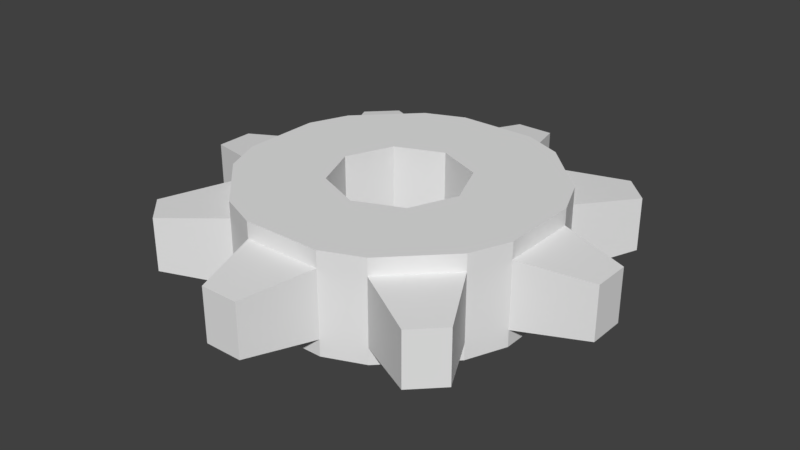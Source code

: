 # Source: Gear_8.blend  (saved by Blender 2.77.0; exported with 4.5.12 LTS)
import bpy
from mathutils import Matrix  # noqa: F401  (used for matrix-valued properties, if any)

bpy.ops.wm.read_factory_settings(use_empty=True)
scene = bpy.context.scene
scene.name = 'Scene'

# ---- collections
col_collection_1 = bpy.data.collections.new('Collection 1'); scene.collection.children.link(col_collection_1)

# ---- world
world_world = bpy.data.worlds.new('World'); scene.world = world_world
world_world.color = (0.05088, 0.05088, 0.05088)
world_world.use_sun_shadow = False
world_world.sun_shadow_jitter_overblur = 0.0
world_world.cycles.sampling_method = 'MANUAL'

# ---- meshes
me_cylinder_001 = bpy.data.meshes.new('Cylinder.001')
me_cylinder_001.from_pydata([(-0.4024, 0.2357, -0.15), (-0.2357, 0.4024, -0.15), (0.4024, -0.2357, -0.15), (0.2357, -0.4024, -0.15), (0.4512, -0.1179, 0.15), (0.4512, 0.1179, 0.15), (0.4512, 0.1179, -0.15), (0.4512, -0.1179, -0.15), (0.1179, 0.4512, 0.15), (-0.1179, 0.4512, 0.15), (-0.2357, -0.4024, 0.15), (-0.4024, -0.2357, 0.15), (-0.2357, 0.4024, 0.15), (-0.4024, 0.2357, 0.15), (0.2357, -0.4024, 0.15), (0.4024, -0.2357, 0.15), (0.1179, 0.4512, -0.1), (0.2357, 0.4024, -0.1), (0.2357, 0.4024, 0.1), (0.1179, 0.4512, 0.1), (0.4024, 0.2357, -0.1), (0.4512, 0.1179, -0.1), (0.4512, 0.1179, 0.1), (0.4024, 0.2357, 0.1), (0.4512, -0.1179, -0.1), (0.4024, -0.2357, -0.1), (0.4024, -0.2357, 0.1), (0.4512, -0.1179, 0.1), (0.2357, -0.4024, -0.1), (0.1179, -0.4512, -0.1), (0.1179, -0.4512, 0.1), (0.2357, -0.4024, 0.1), (-0.1179, -0.4512, -0.1), (-0.2357, -0.4024, -0.1), (-0.2357, -0.4024, 0.1), (-0.1179, -0.4512, 0.1), (-0.4024, -0.2357, -0.1), (-0.4512, -0.1179, -0.1), (-0.4512, -0.1179, 0.1), (-0.4024, -0.2357, 0.1), (-0.4512, 0.1179, -0.1), (-0.4024, 0.2357, -0.1), (-0.4024, 0.2357, 0.1), (-0.4512, 0.1179, 0.1), (-0.2357, 0.4024, -0.1), (-0.1179, 0.4512, -0.1), (-0.1179, 0.4512, 0.1), (-0.2357, 0.4024, 0.1), (-0.05668, 0.6582, -0.08), (0.05668, 0.6582, -0.08), (0.05668, 0.6582, 0.08), (-0.05668, 0.6582, 0.08), (0.4253, 0.5055, -0.08), (0.5055, 0.4253, -0.08), (0.5055, 0.4253, 0.08), (0.4253, 0.5055, 0.08), (0.6582, 0.05668, -0.08), (0.6582, -0.05668, -0.08), (0.6582, -0.05668, 0.08), (0.6582, 0.05668, 0.08), (0.5055, -0.4253, -0.08), (0.4253, -0.5055, -0.08), (0.4253, -0.5055, 0.08), (0.5055, -0.4253, 0.08), (0.05668, -0.6582, -0.08), (-0.05668, -0.6582, -0.08), (-0.05668, -0.6582, 0.08), (0.05668, -0.6582, 0.08), (-0.4253, -0.5055, -0.08), (-0.5055, -0.4253, -0.08), (-0.5055, -0.4253, 0.08), (-0.4253, -0.5055, 0.08), (-0.6582, -0.05668, -0.08), (-0.6582, 0.05668, -0.08), (-0.6582, 0.05668, 0.08), (-0.6582, -0.05668, 0.08), (-0.5055, 0.4253, -0.08), (-0.4253, 0.5055, -0.08), (-0.4253, 0.5055, 0.08), (-0.5055, 0.4253, 0.08), (-0.2357, -0.4024, -0.15), (-0.4024, -0.2357, -0.15), (0.1179, 0.4512, -0.15), (-0.1179, 0.4512, -0.15), (-1.511e-08, 0.2, -0.15), (0.1414, 0.1414, -0.15), (0.1414, 0.1414, 0.15), (-1.511e-08, 0.2, 0.15), (0.2, -6.614e-09, -0.15), (0.2, -6.614e-09, 0.15), (0.1414, -0.1414, -0.15), (0.1414, -0.1414, 0.15), (-3.26e-08, -0.2, -0.15), (-3.26e-08, -0.2, 0.15), (-0.1414, -0.1414, -0.15), (-0.1414, -0.1414, 0.15), (-0.2, 4.514e-09, -0.15), (-0.2, 4.514e-09, 0.15), (-0.1414, 0.1414, -0.15), (-0.1414, 0.1414, 0.15), (-0.4512, 0.1179, 0.15), (-0.4512, -0.1179, 0.15), (0.2357, 0.4024, -0.15), (0.2357, 0.4024, 0.15), (0.4024, 0.2357, -0.15), (0.4024, 0.2357, 0.15), (0.1179, -0.4512, 0.15), (-0.1179, -0.4512, 0.15), (0.1179, -0.4512, -0.15), (-0.1179, -0.4512, -0.15), (-0.4512, -0.1179, -0.15), (-0.4512, 0.1179, -0.15)], [], [(53, 54, 23, 20), (57, 58, 27, 24), (61, 62, 31, 28), (65, 66, 35, 32), (69, 70, 39, 36), (73, 74, 43, 40), (38, 39, 11, 101), (77, 78, 47, 44), (33, 36, 81, 80), (41, 42, 79, 76), (24, 25, 2, 7), (17, 18, 55, 52), (41, 44, 1, 0), (36, 37, 110, 81), (25, 28, 3, 2), (44, 47, 46, 45), (37, 72, 73, 40), (40, 43, 42, 41), (33, 68, 69, 36), (36, 39, 38, 37), (22, 23, 105, 5), (32, 35, 34, 33), (88, 89, 86, 85), (28, 31, 30, 29), (29, 32, 109, 108), (24, 27, 26, 25), (17, 52, 53, 20), (20, 23, 22, 21), (45, 46, 51, 48), (16, 19, 18, 17), (27, 22, 5, 4), (33, 34, 71, 68), (29, 30, 67, 64), (34, 35, 107, 10), (25, 26, 63, 60), (21, 24, 7, 6), (21, 22, 59, 56), (20, 21, 6, 104), (37, 38, 75, 72), (84, 85, 86, 87), (37, 40, 111, 110), (19, 46, 9, 8), (46, 47, 12, 9), (39, 70, 71, 34), (32, 33, 80, 109), (39, 34, 10, 11), (18, 19, 8, 103), (98, 84, 87, 99), (23, 18, 103, 105), (48, 51, 50, 49), (54, 53, 52, 55), (58, 57, 56, 59), (62, 61, 60, 63), (66, 65, 64, 67), (70, 69, 68, 71), (74, 73, 72, 75), (78, 77, 76, 79), (49, 50, 19, 16), (48, 49, 16, 45), (77, 44, 41, 76), (47, 42, 13, 12), (64, 65, 32, 29), (61, 28, 25, 60), (56, 57, 24, 21), (44, 45, 83, 1), (59, 22, 27, 58), (55, 18, 23, 54), (51, 46, 19, 50), (78, 79, 42, 47), (74, 75, 38, 43), (30, 31, 14, 106), (67, 30, 35, 66), (63, 26, 31, 62), (13, 100, 97, 99), (83, 82, 84), (85, 104, 6, 88), (103, 86, 105), (12, 99, 87, 9), (101, 11, 95, 97), (100, 101, 97), (1, 98, 0), (108, 109, 92), (3, 90, 2), (6, 7, 88), (107, 93, 95, 10), (14, 91, 93, 106), (4, 89, 91, 15), (105, 86, 89, 5), (8, 87, 86, 103), (82, 102, 85, 84), (9, 87, 8), (83, 84, 98, 1), (12, 13, 99), (98, 96, 111, 0), (94, 81, 110, 96), (109, 80, 94, 92), (106, 93, 107), (108, 92, 90, 3), (15, 91, 14), (90, 88, 7, 2), (5, 89, 4), (96, 110, 111), (94, 80, 81), (85, 102, 104), (95, 11, 10), (90, 91, 89, 88), (43, 38, 101, 100), (45, 16, 82, 83), (26, 27, 4, 15), (40, 41, 0, 111), (90, 92, 93, 91), (35, 30, 106, 107), (28, 29, 108, 3), (42, 43, 100, 13), (92, 94, 95, 93), (17, 20, 104, 102), (16, 17, 102, 82), (31, 26, 15, 14), (96, 98, 99, 97), (96, 97, 95, 94)])
_uv = me_cylinder_001.uv_layers.new(name='UVMap')
_uv.uv.foreach_set('vector', [0.3686, 0.3918, 0.3686, 0.3918, 0.3686, 0.3918, 0.3686, 0.3918, 0.3686, 0.3918, 0.3686, 0.3918, 0.3686, 0.3918, 0.3686, 0.3918, 0.3686, 0.3918, 0.3686, 0.3918, 0.3686, 0.3918, 0.3686, 0.3918, 0.3686, 0.3918, 0.3686, 0.3918, 0.3686, 0.3918, 0.3686, 0.3918, 0.3686, 0.3918, 0.3686, 0.3918, 0.3686, 0.3918, 0.3686, 0.3918, 0.3686, 0.3918, 0.3686, 0.3918, 0.3686, 0.3918, 0.3686, 0.3918, 0.3425, 0.439, 0.3425, 0.439, 0.3425, 0.439, 0.3425, 0.439, 0.3686, 0.3918, 0.3686, 0.3918, 0.3686, 0.3918, 0.3686, 0.3918, 0.3425, 0.439, 0.3425, 0.439, 0.3425, 0.439, 0.3425, 0.439, 0.3686, 0.3918, 0.3686, 0.3918, 0.3686, 0.3918, 0.3686, 0.3918, 0.3425, 0.439, 0.3425, 0.439, 0.3425, 0.439, 0.3425, 0.439, 0.3686, 0.3918, 0.3686, 0.3918, 0.3686, 0.3918, 0.3686, 0.3918, 0.3425, 0.439, 0.3425, 0.439, 0.3425, 0.439, 0.3425, 0.439, 0.3425, 0.439, 0.3425, 0.439, 0.3425, 0.439, 0.3425, 0.439, 0.3425, 0.439, 0.3425, 0.439, 0.3425, 0.439, 0.3425, 0.439, 0.3425, 0.439, 0.3425, 0.439, 0.3425, 0.439, 0.3425, 0.439, 0.3686, 0.3918, 0.3686, 0.3918, 0.3686, 0.3918, 0.3686, 0.3918, 0.3425, 0.439, 0.3425, 0.439, 0.3425, 0.439, 0.3425, 0.439, 0.3686, 0.3918, 0.3686, 0.3918, 0.3686, 0.3918, 0.3686, 0.3918, 0.3425, 0.439, 0.3425, 0.439, 0.3425, 0.439, 0.3425, 0.439, 0.3425, 0.439, 0.3425, 0.439, 0.3425, 0.439, 0.3425, 0.439, 0.3425, 0.439, 0.3425, 0.439, 0.3425, 0.439, 0.3425, 0.439, 0.3425, 0.439, 0.3425, 0.439, 0.3425, 0.439, 0.3425, 0.439, 0.3425, 0.439, 0.3425, 0.439, 0.3425, 0.439, 0.3425, 0.439, 0.3425, 0.439, 0.3425, 0.439, 0.3425, 0.439, 0.3425, 0.439, 0.3425, 0.439, 0.3425, 0.439, 0.3425, 0.439, 0.3425, 0.439, 0.3686, 0.3918, 0.3686, 0.3918, 0.3686, 0.3918, 0.3686, 0.3918, 0.3425, 0.439, 0.3425, 0.439, 0.3425, 0.439, 0.3425, 0.439, 0.3686, 0.3918, 0.3686, 0.3918, 0.3686, 0.3918, 0.3686, 0.3918, 0.3425, 0.439, 0.3425, 0.439, 0.3425, 0.439, 0.3425, 0.439, 0.3425, 0.439, 0.3425, 0.439, 0.3425, 0.439, 0.3425, 0.439, 0.3686, 0.3918, 0.3686, 0.3918, 0.3686, 0.3918, 0.3686, 0.3918, 0.3686, 0.3918, 0.3686, 0.3918, 0.3686, 0.3918, 0.3686, 0.3918, 0.3425, 0.439, 0.3425, 0.439, 0.3425, 0.439, 0.3425, 0.439, 0.3686, 0.3918, 0.3686, 0.3918, 0.3686, 0.3918, 0.3686, 0.3918, 0.3425, 0.439, 0.3425, 0.439, 0.3425, 0.439, 0.3425, 0.439, 0.3686, 0.3918, 0.3686, 0.3918, 0.3686, 0.3918, 0.3686, 0.3918, 0.3425, 0.439, 0.3425, 0.439, 0.3425, 0.439, 0.3425, 0.439, 0.3686, 0.3918, 0.3686, 0.3918, 0.3686, 0.3918, 0.3686, 0.3918, 0.3425, 0.439, 0.3425, 0.439, 0.3425, 0.439, 0.3425, 0.439, 0.3425, 0.439, 0.3425, 0.439, 0.3425, 0.439, 0.3425, 0.439, 0.3425, 0.439, 0.3425, 0.439, 0.3425, 0.439, 0.3425, 0.439, 0.3425, 0.439, 0.3425, 0.439, 0.3425, 0.439, 0.3425, 0.439, 0.3686, 0.3918, 0.3686, 0.3918, 0.3686, 0.3918, 0.3686, 0.3918, 0.3425, 0.439, 0.3425, 0.439, 0.3425, 0.439, 0.3425, 0.439, 0.3425, 0.439, 0.3425, 0.439, 0.3425, 0.439, 0.3425, 0.439, 0.3425, 0.439, 0.3425, 0.439, 0.3425, 0.439, 0.3425, 0.439, 0.3425, 0.439, 0.3425, 0.439, 0.3425, 0.439, 0.3425, 0.439, 0.3425, 0.439, 0.3425, 0.439, 0.3425, 0.439, 0.3425, 0.439, 0.3686, 0.3918, 0.3686, 0.3918, 0.3686, 0.3918, 0.3686, 0.3918, 0.3686, 0.3918, 0.3686, 0.3918, 0.3686, 0.3918, 0.3686, 0.3918, 0.3686, 0.3918, 0.3686, 0.3918, 0.3686, 0.3918, 0.3686, 0.3918, 0.3686, 0.3918, 0.3686, 0.3918, 0.3686, 0.3918, 0.3686, 0.3918, 0.3686, 0.3918, 0.3686, 0.3918, 0.3686, 0.3918, 0.3686, 0.3918, 0.3686, 0.3918, 0.3686, 0.3918, 0.3686, 0.3918, 0.3686, 0.3918, 0.3686, 0.3918, 0.3686, 0.3918, 0.3686, 0.3918, 0.3686, 0.3918, 0.3686, 0.3918, 0.3686, 0.3918, 0.3686, 0.3918, 0.3686, 0.3918, 0.3686, 0.3918, 0.3686, 0.3918, 0.3686, 0.3918, 0.3686, 0.3918, 0.3686, 0.3918, 0.3686, 0.3918, 0.3686, 0.3918, 0.3686, 0.3918, 0.3686, 0.3918, 0.3686, 0.3918, 0.3686, 0.3918, 0.3686, 0.3918, 0.3425, 0.439, 0.3425, 0.439, 0.3425, 0.439, 0.3425, 0.439, 0.3686, 0.3918, 0.3686, 0.3918, 0.3686, 0.3918, 0.3686, 0.3918, 0.3686, 0.3918, 0.3686, 0.3918, 0.3686, 0.3918, 0.3686, 0.3918, 0.3686, 0.3918, 0.3686, 0.3918, 0.3686, 0.3918, 0.3686, 0.3918, 0.3425, 0.439, 0.3425, 0.439, 0.3425, 0.439, 0.3425, 0.439, 0.3686, 0.3918, 0.3686, 0.3918, 0.3686, 0.3918, 0.3686, 0.3918, 0.3686, 0.3918, 0.3686, 0.3918, 0.3686, 0.3918, 0.3686, 0.3918, 0.3686, 0.3918, 0.3686, 0.3918, 0.3686, 0.3918, 0.3686, 0.3918, 0.3686, 0.3918, 0.3686, 0.3918, 0.3686, 0.3918, 0.3686, 0.3918, 0.3686, 0.3918, 0.3686, 0.3918, 0.3686, 0.3918, 0.3686, 0.3918, 0.3425, 0.439, 0.3425, 0.439, 0.3425, 0.439, 0.3425, 0.439, 0.3686, 0.3918, 0.3686, 0.3918, 0.3686, 0.3918, 0.3686, 0.3918, 0.3686, 0.3918, 0.3686, 0.3918, 0.3686, 0.3918, 0.3686, 0.3918, 0.3425, 0.439, 0.3425, 0.439, 0.3425, 0.439, 0.3425, 0.439, 0.3425, 0.439, 0.3425, 0.439, 0.3425, 0.439, 0.3425, 0.439, 0.3425, 0.439, 0.3425, 0.439, 0.3425, 0.439, 0.3425, 0.439, 0.3425, 0.439, 0.3425, 0.439, 0.3425, 0.439, 0.3425, 0.439, 0.3425, 0.439, 0.3425, 0.439, 0.3425, 0.439, 0.3425, 0.439, 0.3425, 0.439, 0.3425, 0.439, 0.3425, 0.439, 0.3425, 0.439, 0.3425, 0.439, 0.3425, 0.439, 0.3425, 0.439, 0.3425, 0.439, 0.3425, 0.439, 0.3425, 0.439, 0.3425, 0.439, 0.3425, 0.439, 0.3425, 0.439, 0.3425, 0.439, 0.3425, 0.439, 0.3425, 0.439, 0.3425, 0.439, 0.3425, 0.439, 0.3425, 0.439, 0.3425, 0.439, 0.3425, 0.439, 0.3425, 0.439, 0.3425, 0.439, 0.3425, 0.439, 0.3425, 0.439, 0.3425, 0.439, 0.3425, 0.439, 0.3425, 0.439, 0.3425, 0.439, 0.3425, 0.439, 0.3425, 0.439, 0.3425, 0.439, 0.3425, 0.439, 0.3425, 0.439, 0.3425, 0.439, 0.3425, 0.439, 0.3425, 0.439, 0.3425, 0.439, 0.3425, 0.439, 0.3425, 0.439, 0.3425, 0.439, 0.3425, 0.439, 0.3425, 0.439, 0.3425, 0.439, 0.3425, 0.439, 0.3425, 0.439, 0.3425, 0.439, 0.3425, 0.439, 0.3425, 0.439, 0.3425, 0.439, 0.3425, 0.439, 0.3425, 0.439, 0.3425, 0.439, 0.3425, 0.439, 0.3425, 0.439, 0.3425, 0.439, 0.3425, 0.439, 0.3425, 0.439, 0.3425, 0.439, 0.3425, 0.439, 0.3425, 0.439, 0.3425, 0.439, 0.3425, 0.439, 0.3425, 0.439, 0.3425, 0.439, 0.3425, 0.439, 0.3425, 0.439, 0.3425, 0.439, 0.3425, 0.439, 0.3425, 0.439, 0.3425, 0.439, 0.3425, 0.439, 0.3425, 0.439, 0.3425, 0.439, 0.3425, 0.439, 0.3425, 0.439, 0.3425, 0.439, 0.3425, 0.439, 0.3425, 0.439, 0.3425, 0.439, 0.3425, 0.439, 0.3425, 0.439, 0.3425, 0.439, 0.3425, 0.439, 0.3425, 0.439, 0.3425, 0.439, 0.3425, 0.439, 0.3425, 0.439, 0.3425, 0.439, 0.3425, 0.439, 0.3425, 0.439, 0.3425, 0.439, 0.3425, 0.439, 0.3425, 0.439, 0.3425, 0.439, 0.3425, 0.439, 0.3425, 0.439, 0.3425, 0.439, 0.3425, 0.439, 0.3425, 0.439, 0.3425, 0.439, 0.3425, 0.439, 0.3425, 0.439, 0.3425, 0.439, 0.3425, 0.439, 0.3425, 0.439, 0.3425, 0.439, 0.3425, 0.439, 0.3425, 0.439, 0.3425, 0.439, 0.3425, 0.439, 0.3425, 0.439, 0.3425, 0.439, 0.3425, 0.439, 0.3425, 0.439, 0.3425, 0.439, 0.3425, 0.439, 0.3425, 0.439, 0.3425, 0.439, 0.3425, 0.439, 0.3425, 0.439, 0.3425, 0.439, 0.3425, 0.439, 0.3425, 0.439, 0.3425, 0.439, 0.3425, 0.439, 0.3425, 0.439, 0.3425, 0.439, 0.3425, 0.439, 0.3425, 0.439, 0.3425, 0.439, 0.3425, 0.439, 0.3425, 0.439, 0.3425, 0.439, 0.3425, 0.439, 0.3425, 0.439, 0.3425, 0.439, 0.3425, 0.439, 0.3425, 0.439, 0.3425, 0.439, 0.3425, 0.439, 0.3425, 0.439, 0.3425, 0.439, 0.3425, 0.439, 0.3425, 0.439, 0.3425, 0.439, 0.3425, 0.439, 0.3425, 0.439, 0.3425, 0.439, 0.3425, 0.439, 0.3425, 0.439, 0.3425, 0.439])
me_cylinder_001.use_remesh_preserve_volume = False
me_cylinder_001.use_remesh_preserve_attributes = False
me_cylinder_001.use_mirror_vertex_groups = False
me_cylinder_001.update()

# ---- objects
ob_gear_8 = bpy.data.objects.new('Gear 8', me_cylinder_001)

# ---- transforms, parenting, visibility, modifiers, constraints
ob_gear_8.location = (0.0, 0.0, 0.0)
ob_gear_8.lineart.crease_threshold = 0.0

# ---- collection membership
col_collection_1.objects.link(ob_gear_8)

# ---- scene / render settings (as saved in the file)
scene.frame_start = 1; scene.frame_end = 250; scene.frame_set(1)
scene.render.engine = 'BLENDER_EEVEE_NEXT'
scene.render.resolution_percentage = 50
scene.render.dither_intensity = 0.0
scene.cycles.use_denoising = False
scene.cycles.samples = 128
scene.cycles.sampling_pattern = 'TABULATED_SOBOL'
scene.cycles.light_sampling_threshold = 0.0
scene.cycles.use_adaptive_sampling = False
scene.cycles.use_light_tree = False
scene.cycles.blur_glossy = 0.0
scene.cycles.sample_clamp_indirect = 0.0
scene.view_settings.view_transform = 'Standard'
bpy.context.view_layer.update()

# ---- added for rendering (the .blend has no active camera and no usable light): camera, sun
cam_auto = bpy.data.cameras.new('AutoCamera')
cam_auto.lens = 50.0
cam_auto.sensor_width = 36.0
cam_auto.clip_end = 1000.0
ob_auto_camera = bpy.data.objects.new('AutoCamera', cam_auto)
scene.collection.objects.link(ob_auto_camera)
ob_auto_camera.location = (1.74468, -2.09362, 1.39575)
ob_auto_camera.rotation_euler = (1.09748, -7.21219e-08, 0.694738)
scene.camera = ob_auto_camera
light_auto_sun = bpy.data.lights.new('AutoSun', 'SUN')
light_auto_sun.energy = 3.0
light_auto_sun.angle = 0.0523599
ob_auto_sun = bpy.data.objects.new('AutoSun', light_auto_sun)
scene.collection.objects.link(ob_auto_sun)
ob_auto_sun.rotation_euler = (0.872665, 0.174533, 0.523599)
bpy.context.view_layer.update()
